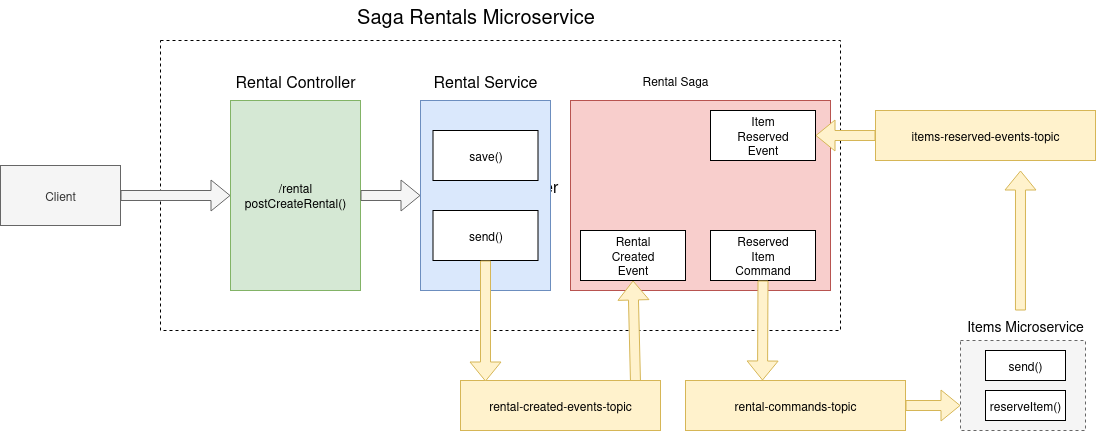

The diagram above was exported from draw.io. Its source (the exported page's mxGraphModel, read from the mxfile embedded in the PNG):
<mxGraphModel dx="2091" dy="739" grid="1" gridSize="10" guides="1" tooltips="1" connect="1" arrows="1" fold="1" page="1" pageScale="1" pageWidth="850" pageHeight="1100" math="0" shadow="0">
  <root>
    <mxCell id="0" />
    <mxCell id="1" parent="0" />
    <mxCell id="2" value="&lt;font style=&quot;font-size: 16px;&quot;&gt;RentalController&lt;/font&gt;" style="rounded=0;whiteSpace=wrap;html=1;dashed=1;" vertex="1" parent="1">
      <mxGeometry x="-100" y="110" width="680" height="290" as="geometry" />
    </mxCell>
    <mxCell id="3" value="&lt;font style=&quot;font-size: 20px;&quot;&gt;Saga Rentals Microservice&lt;/font&gt;" style="text;html=1;align=center;verticalAlign=middle;whiteSpace=wrap;rounded=0;" vertex="1" parent="1">
      <mxGeometry x="23" y="70" width="385" height="30" as="geometry" />
    </mxCell>
    <mxCell id="4" value="Client" style="rounded=0;whiteSpace=wrap;html=1;fillColor=#f5f5f5;fontColor=#333333;strokeColor=#666666;" vertex="1" parent="1">
      <mxGeometry x="-260" y="235" width="120" height="60" as="geometry" />
    </mxCell>
    <mxCell id="5" value="/rental&lt;div&gt;postCreateRental()&lt;/div&gt;" style="rounded=0;whiteSpace=wrap;html=1;fillColor=#d5e8d4;strokeColor=#82b366;" vertex="1" parent="1">
      <mxGeometry x="-30" y="170" width="130" height="190" as="geometry" />
    </mxCell>
    <mxCell id="6" value="" style="rounded=0;whiteSpace=wrap;html=1;fillColor=#dae8fc;strokeColor=#6c8ebf;" vertex="1" parent="1">
      <mxGeometry x="160" y="170" width="130" height="190" as="geometry" />
    </mxCell>
    <mxCell id="7" value="" style="rounded=0;whiteSpace=wrap;html=1;fillColor=#f8cecc;strokeColor=#b85450;" vertex="1" parent="1">
      <mxGeometry x="310" y="170" width="260" height="190" as="geometry" />
    </mxCell>
    <mxCell id="8" value="&lt;font style=&quot;font-size: 16px;&quot;&gt;Rental Controller&lt;/font&gt;" style="text;html=1;align=center;verticalAlign=middle;whiteSpace=wrap;rounded=0;" vertex="1" parent="1">
      <mxGeometry x="-40" y="130" width="150" height="40" as="geometry" />
    </mxCell>
    <mxCell id="9" value="&lt;font style=&quot;font-size: 16px;&quot;&gt;Rental Service&lt;/font&gt;" style="text;html=1;align=center;verticalAlign=middle;whiteSpace=wrap;rounded=0;" vertex="1" parent="1">
      <mxGeometry x="150" y="130" width="150" height="40" as="geometry" />
    </mxCell>
    <mxCell id="10" value="Rental Saga" style="text;html=1;align=center;verticalAlign=middle;whiteSpace=wrap;rounded=0;" vertex="1" parent="1">
      <mxGeometry x="340" y="130" width="150" height="40" as="geometry" />
    </mxCell>
    <mxCell id="11" value="save()" style="rounded=0;whiteSpace=wrap;html=1;" vertex="1" parent="1">
      <mxGeometry x="172.5" y="200" width="105" height="50" as="geometry" />
    </mxCell>
    <mxCell id="12" value="send()" style="rounded=0;whiteSpace=wrap;html=1;" vertex="1" parent="1">
      <mxGeometry x="172.5" y="280" width="105" height="50" as="geometry" />
    </mxCell>
    <mxCell id="13" value="" style="shape=flexArrow;endArrow=classic;html=1;rounded=0;exitX=1;exitY=0.5;exitDx=0;exitDy=0;entryX=0;entryY=0.5;entryDx=0;entryDy=0;fillColor=#f5f5f5;strokeColor=#666666;" edge="1" source="5" target="6" parent="1">
      <mxGeometry width="50" height="50" relative="1" as="geometry">
        <mxPoint x="50" y="470" as="sourcePoint" />
        <mxPoint x="120" y="470" as="targetPoint" />
      </mxGeometry>
    </mxCell>
    <mxCell id="14" value="" style="shape=flexArrow;endArrow=classic;html=1;rounded=0;exitX=0.875;exitY=0.04;exitDx=0;exitDy=0;entryX=0.5;entryY=1;entryDx=0;entryDy=0;exitPerimeter=0;fillColor=#fff2cc;strokeColor=#d6b656;" edge="1" source="18" target="15" parent="1">
      <mxGeometry width="50" height="50" relative="1" as="geometry">
        <mxPoint x="290" y="550" as="sourcePoint" />
        <mxPoint x="290" y="670" as="targetPoint" />
      </mxGeometry>
    </mxCell>
    <mxCell id="15" value="&lt;div&gt;Rental&lt;/div&gt;&lt;div&gt;Created&lt;/div&gt;&lt;div&gt;Event&lt;/div&gt;" style="rounded=0;whiteSpace=wrap;html=1;" vertex="1" parent="1">
      <mxGeometry x="320" y="300" width="105" height="50" as="geometry" />
    </mxCell>
    <mxCell id="16" value="&lt;div&gt;Reserved&lt;/div&gt;&lt;div&gt;Item&lt;/div&gt;&lt;div&gt;Command&lt;/div&gt;" style="rounded=0;whiteSpace=wrap;html=1;" vertex="1" parent="1">
      <mxGeometry x="450" y="300" width="105" height="50" as="geometry" />
    </mxCell>
    <mxCell id="17" value="&lt;div&gt;Item&lt;/div&gt;&lt;div&gt;Reserved&lt;/div&gt;&lt;div&gt;Event&lt;/div&gt;" style="rounded=0;whiteSpace=wrap;html=1;" vertex="1" parent="1">
      <mxGeometry x="450" y="180" width="105" height="50" as="geometry" />
    </mxCell>
    <mxCell id="18" value="&lt;div&gt;rental-created-events-topic&lt;/div&gt;" style="rounded=0;whiteSpace=wrap;html=1;fillColor=#fff2cc;strokeColor=#d6b656;" vertex="1" parent="1">
      <mxGeometry x="200" y="450" width="200" height="50" as="geometry" />
    </mxCell>
    <mxCell id="19" value="" style="shape=flexArrow;endArrow=classic;html=1;rounded=0;exitX=1;exitY=0.5;exitDx=0;exitDy=0;entryX=0;entryY=0.5;entryDx=0;entryDy=0;fillColor=#f5f5f5;strokeColor=#666666;" edge="1" source="4" target="5" parent="1">
      <mxGeometry width="50" height="50" relative="1" as="geometry">
        <mxPoint x="160" y="460" as="sourcePoint" />
        <mxPoint x="210" y="410" as="targetPoint" />
      </mxGeometry>
    </mxCell>
    <mxCell id="20" value="" style="shape=flexArrow;endArrow=classic;html=1;rounded=0;exitX=0.5;exitY=1;exitDx=0;exitDy=0;entryX=0.125;entryY=0.02;entryDx=0;entryDy=0;entryPerimeter=0;fillColor=#fff2cc;strokeColor=#d6b656;" edge="1" source="12" target="18" parent="1">
      <mxGeometry width="50" height="50" relative="1" as="geometry">
        <mxPoint x="-110" y="260" as="sourcePoint" />
        <mxPoint x="225" y="450" as="targetPoint" />
      </mxGeometry>
    </mxCell>
    <mxCell id="21" value="rental-commands-topic" style="rounded=0;whiteSpace=wrap;html=1;fillColor=#fff2cc;strokeColor=#d6b656;" vertex="1" parent="1">
      <mxGeometry x="425" y="450" width="220" height="50" as="geometry" />
    </mxCell>
    <mxCell id="22" value="items-reserved-events-topic" style="rounded=0;whiteSpace=wrap;html=1;fillColor=#fff2cc;strokeColor=#d6b656;" vertex="1" parent="1">
      <mxGeometry x="615" y="180" width="220" height="50" as="geometry" />
    </mxCell>
    <mxCell id="23" value="" style="shape=flexArrow;endArrow=classic;html=1;rounded=0;exitX=0.5;exitY=1;exitDx=0;exitDy=0;entryX=0.35;entryY=0;entryDx=0;entryDy=0;entryPerimeter=0;fillColor=#fff2cc;strokeColor=#d6b656;" edge="1" source="16" target="21" parent="1">
      <mxGeometry width="50" height="50" relative="1" as="geometry">
        <mxPoint x="224.5" y="560" as="sourcePoint" />
        <mxPoint x="500" y="440" as="targetPoint" />
      </mxGeometry>
    </mxCell>
    <mxCell id="24" value="" style="shape=flexArrow;endArrow=classic;html=1;rounded=0;exitX=1;exitY=0.5;exitDx=0;exitDy=0;fillColor=#fff2cc;strokeColor=#d6b656;" edge="1" source="21" parent="1">
      <mxGeometry width="50" height="50" relative="1" as="geometry">
        <mxPoint x="501" y="410" as="sourcePoint" />
        <mxPoint x="700" y="475" as="targetPoint" />
      </mxGeometry>
    </mxCell>
    <mxCell id="25" value="" style="rounded=0;whiteSpace=wrap;html=1;dashed=1;fillColor=#f5f5f5;fontColor=#333333;strokeColor=#666666;" vertex="1" parent="1">
      <mxGeometry x="700" y="410" width="125" height="90" as="geometry" />
    </mxCell>
    <mxCell id="26" value="&lt;font style=&quot;font-size: 14px;&quot;&gt;Items Microservice&lt;/font&gt;" style="text;html=1;align=center;verticalAlign=middle;whiteSpace=wrap;rounded=0;" vertex="1" parent="1">
      <mxGeometry x="695" y="380" width="140" height="30" as="geometry" />
    </mxCell>
    <mxCell id="27" value="" style="shape=flexArrow;endArrow=classic;html=1;rounded=0;fillColor=#fff2cc;strokeColor=#d6b656;exitX=0.464;exitY=0;exitDx=0;exitDy=0;exitPerimeter=0;" edge="1" source="26" parent="1">
      <mxGeometry width="50" height="50" relative="1" as="geometry">
        <mxPoint x="760" y="360" as="sourcePoint" />
        <mxPoint x="760" y="240" as="targetPoint" />
      </mxGeometry>
    </mxCell>
    <mxCell id="28" value="reserveItem()" style="rounded=0;whiteSpace=wrap;html=1;" vertex="1" parent="1">
      <mxGeometry x="725" y="460" width="80" height="30" as="geometry" />
    </mxCell>
    <mxCell id="29" value="send()" style="rounded=0;whiteSpace=wrap;html=1;" vertex="1" parent="1">
      <mxGeometry x="725" y="420" width="80" height="30" as="geometry" />
    </mxCell>
    <mxCell id="30" value="" style="shape=flexArrow;endArrow=classic;html=1;rounded=0;entryX=1;entryY=0.5;entryDx=0;entryDy=0;exitX=0;exitY=0.5;exitDx=0;exitDy=0;fillColor=#fff2cc;strokeColor=#d6b656;" edge="1" source="22" target="17" parent="1">
      <mxGeometry width="50" height="50" relative="1" as="geometry">
        <mxPoint x="760" y="450" as="sourcePoint" />
        <mxPoint x="760" y="320" as="targetPoint" />
      </mxGeometry>
    </mxCell>
  </root>
</mxGraphModel>